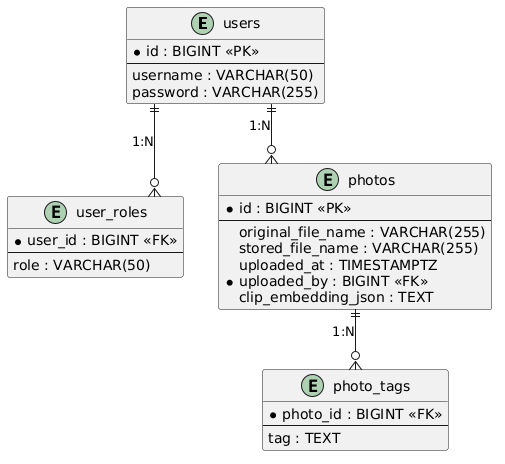

The diagram above was rendered by PlantUML. Its source (embedded in the PNG):
@startuml
skinparam linetype ortho
skinparam entity {
  BackgroundColor #DAE8FC
  BorderColor #0066CC
}

entity "users" as users {
  * id : BIGINT <<PK>>
  --
  username : VARCHAR(50)
  password : VARCHAR(255)
}

entity "user_roles" as user_roles {
  * user_id : BIGINT <<FK>>
  --
  role : VARCHAR(50)
}

entity "photos" as photos {
  * id : BIGINT <<PK>>
  --
  original_file_name : VARCHAR(255)
  stored_file_name : VARCHAR(255)
  uploaded_at : TIMESTAMPTZ
  * uploaded_by : BIGINT <<FK>>
  clip_embedding_json : TEXT
}

entity "photo_tags" as photo_tags {
  * photo_id : BIGINT <<FK>>
  --
  tag : TEXT
}

users ||--o{ user_roles : "1:N"
users ||--o{ photos : "1:N"
photos ||--o{ photo_tags : "1:N"
@enduml